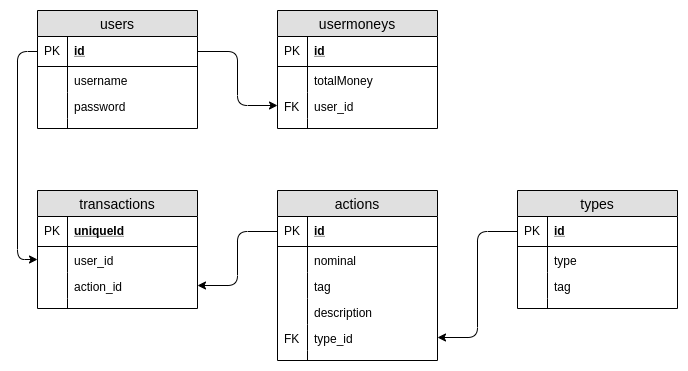

The diagram above was exported from draw.io. Its source (the exported page's mxGraphModel, read from the mxfile embedded in the PNG):
<mxGraphModel dx="868" dy="447" grid="1" gridSize="10" guides="1" tooltips="1" connect="1" arrows="1" fold="1" page="1" pageScale="1" pageWidth="850" pageHeight="1100" math="0" shadow="0">
  <root>
    <mxCell id="0" />
    <mxCell id="1" parent="0" />
    <mxCell id="PqbCa-lwHzJ4wrfuf8V5-1" value="users" style="swimlane;fontStyle=0;childLayout=stackLayout;horizontal=1;startSize=26;fillColor=#e0e0e0;horizontalStack=0;resizeParent=1;resizeParentMax=0;resizeLast=0;collapsible=1;marginBottom=0;swimlaneFillColor=#ffffff;align=center;fontSize=14;" vertex="1" parent="1">
      <mxGeometry x="100" y="100" width="160" height="118" as="geometry" />
    </mxCell>
    <mxCell id="PqbCa-lwHzJ4wrfuf8V5-48" value="id" style="shape=partialRectangle;top=0;left=0;right=0;bottom=1;align=left;verticalAlign=middle;fillColor=none;spacingLeft=34;spacingRight=4;overflow=hidden;rotatable=0;points=[[0,0.5],[1,0.5]];portConstraint=eastwest;dropTarget=0;fontStyle=5;fontSize=12;" vertex="1" parent="PqbCa-lwHzJ4wrfuf8V5-1">
      <mxGeometry y="26" width="160" height="30" as="geometry" />
    </mxCell>
    <mxCell id="PqbCa-lwHzJ4wrfuf8V5-49" value="PK" style="shape=partialRectangle;top=0;left=0;bottom=0;fillColor=none;align=left;verticalAlign=middle;spacingLeft=4;spacingRight=4;overflow=hidden;rotatable=0;points=[];portConstraint=eastwest;part=1;fontSize=12;" vertex="1" connectable="0" parent="PqbCa-lwHzJ4wrfuf8V5-48">
      <mxGeometry width="30" height="30" as="geometry" />
    </mxCell>
    <mxCell id="PqbCa-lwHzJ4wrfuf8V5-4" value="username" style="shape=partialRectangle;top=0;left=0;right=0;bottom=0;align=left;verticalAlign=top;fillColor=none;spacingLeft=34;spacingRight=4;overflow=hidden;rotatable=0;points=[[0,0.5],[1,0.5]];portConstraint=eastwest;dropTarget=0;fontSize=12;" vertex="1" parent="PqbCa-lwHzJ4wrfuf8V5-1">
      <mxGeometry y="56" width="160" height="26" as="geometry" />
    </mxCell>
    <mxCell id="PqbCa-lwHzJ4wrfuf8V5-5" value="" style="shape=partialRectangle;top=0;left=0;bottom=0;fillColor=none;align=left;verticalAlign=top;spacingLeft=4;spacingRight=4;overflow=hidden;rotatable=0;points=[];portConstraint=eastwest;part=1;fontSize=12;" vertex="1" connectable="0" parent="PqbCa-lwHzJ4wrfuf8V5-4">
      <mxGeometry width="30" height="26" as="geometry" />
    </mxCell>
    <mxCell id="PqbCa-lwHzJ4wrfuf8V5-6" value="password" style="shape=partialRectangle;top=0;left=0;right=0;bottom=0;align=left;verticalAlign=top;fillColor=none;spacingLeft=34;spacingRight=4;overflow=hidden;rotatable=0;points=[[0,0.5],[1,0.5]];portConstraint=eastwest;dropTarget=0;fontSize=12;" vertex="1" parent="PqbCa-lwHzJ4wrfuf8V5-1">
      <mxGeometry y="82" width="160" height="26" as="geometry" />
    </mxCell>
    <mxCell id="PqbCa-lwHzJ4wrfuf8V5-7" value="" style="shape=partialRectangle;top=0;left=0;bottom=0;fillColor=none;align=left;verticalAlign=top;spacingLeft=4;spacingRight=4;overflow=hidden;rotatable=0;points=[];portConstraint=eastwest;part=1;fontSize=12;" vertex="1" connectable="0" parent="PqbCa-lwHzJ4wrfuf8V5-6">
      <mxGeometry width="30" height="26" as="geometry" />
    </mxCell>
    <mxCell id="PqbCa-lwHzJ4wrfuf8V5-10" value="" style="shape=partialRectangle;top=0;left=0;right=0;bottom=0;align=left;verticalAlign=top;fillColor=none;spacingLeft=34;spacingRight=4;overflow=hidden;rotatable=0;points=[[0,0.5],[1,0.5]];portConstraint=eastwest;dropTarget=0;fontSize=12;" vertex="1" parent="PqbCa-lwHzJ4wrfuf8V5-1">
      <mxGeometry y="108" width="160" height="10" as="geometry" />
    </mxCell>
    <mxCell id="PqbCa-lwHzJ4wrfuf8V5-11" value="" style="shape=partialRectangle;top=0;left=0;bottom=0;fillColor=none;align=left;verticalAlign=top;spacingLeft=4;spacingRight=4;overflow=hidden;rotatable=0;points=[];portConstraint=eastwest;part=1;fontSize=12;" vertex="1" connectable="0" parent="PqbCa-lwHzJ4wrfuf8V5-10">
      <mxGeometry width="30" height="10" as="geometry" />
    </mxCell>
    <mxCell id="PqbCa-lwHzJ4wrfuf8V5-12" value="usermoneys" style="swimlane;fontStyle=0;childLayout=stackLayout;horizontal=1;startSize=26;fillColor=#e0e0e0;horizontalStack=0;resizeParent=1;resizeParentMax=0;resizeLast=0;collapsible=1;marginBottom=0;swimlaneFillColor=#ffffff;align=center;fontSize=14;" vertex="1" parent="1">
      <mxGeometry x="340" y="100" width="160" height="118" as="geometry" />
    </mxCell>
    <mxCell id="PqbCa-lwHzJ4wrfuf8V5-13" value="id" style="shape=partialRectangle;top=0;left=0;right=0;bottom=1;align=left;verticalAlign=middle;fillColor=none;spacingLeft=34;spacingRight=4;overflow=hidden;rotatable=0;points=[[0,0.5],[1,0.5]];portConstraint=eastwest;dropTarget=0;fontStyle=5;fontSize=12;" vertex="1" parent="PqbCa-lwHzJ4wrfuf8V5-12">
      <mxGeometry y="26" width="160" height="30" as="geometry" />
    </mxCell>
    <mxCell id="PqbCa-lwHzJ4wrfuf8V5-14" value="PK" style="shape=partialRectangle;top=0;left=0;bottom=0;fillColor=none;align=left;verticalAlign=middle;spacingLeft=4;spacingRight=4;overflow=hidden;rotatable=0;points=[];portConstraint=eastwest;part=1;fontSize=12;" vertex="1" connectable="0" parent="PqbCa-lwHzJ4wrfuf8V5-13">
      <mxGeometry width="30" height="30" as="geometry" />
    </mxCell>
    <mxCell id="PqbCa-lwHzJ4wrfuf8V5-15" value="totalMoney" style="shape=partialRectangle;top=0;left=0;right=0;bottom=0;align=left;verticalAlign=top;fillColor=none;spacingLeft=34;spacingRight=4;overflow=hidden;rotatable=0;points=[[0,0.5],[1,0.5]];portConstraint=eastwest;dropTarget=0;fontSize=12;" vertex="1" parent="PqbCa-lwHzJ4wrfuf8V5-12">
      <mxGeometry y="56" width="160" height="26" as="geometry" />
    </mxCell>
    <mxCell id="PqbCa-lwHzJ4wrfuf8V5-16" value="" style="shape=partialRectangle;top=0;left=0;bottom=0;fillColor=none;align=left;verticalAlign=top;spacingLeft=4;spacingRight=4;overflow=hidden;rotatable=0;points=[];portConstraint=eastwest;part=1;fontSize=12;" vertex="1" connectable="0" parent="PqbCa-lwHzJ4wrfuf8V5-15">
      <mxGeometry width="30" height="26" as="geometry" />
    </mxCell>
    <mxCell id="PqbCa-lwHzJ4wrfuf8V5-17" value="user_id" style="shape=partialRectangle;top=0;left=0;right=0;bottom=0;align=left;verticalAlign=top;fillColor=none;spacingLeft=34;spacingRight=4;overflow=hidden;rotatable=0;points=[[0,0.5],[1,0.5]];portConstraint=eastwest;dropTarget=0;fontSize=12;" vertex="1" parent="PqbCa-lwHzJ4wrfuf8V5-12">
      <mxGeometry y="82" width="160" height="26" as="geometry" />
    </mxCell>
    <mxCell id="PqbCa-lwHzJ4wrfuf8V5-18" value="FK" style="shape=partialRectangle;top=0;left=0;bottom=0;fillColor=none;align=left;verticalAlign=top;spacingLeft=4;spacingRight=4;overflow=hidden;rotatable=0;points=[];portConstraint=eastwest;part=1;fontSize=12;" vertex="1" connectable="0" parent="PqbCa-lwHzJ4wrfuf8V5-17">
      <mxGeometry width="30" height="26" as="geometry" />
    </mxCell>
    <mxCell id="PqbCa-lwHzJ4wrfuf8V5-21" value="" style="shape=partialRectangle;top=0;left=0;right=0;bottom=0;align=left;verticalAlign=top;fillColor=none;spacingLeft=34;spacingRight=4;overflow=hidden;rotatable=0;points=[[0,0.5],[1,0.5]];portConstraint=eastwest;dropTarget=0;fontSize=12;" vertex="1" parent="PqbCa-lwHzJ4wrfuf8V5-12">
      <mxGeometry y="108" width="160" height="10" as="geometry" />
    </mxCell>
    <mxCell id="PqbCa-lwHzJ4wrfuf8V5-22" value="" style="shape=partialRectangle;top=0;left=0;bottom=0;fillColor=none;align=left;verticalAlign=top;spacingLeft=4;spacingRight=4;overflow=hidden;rotatable=0;points=[];portConstraint=eastwest;part=1;fontSize=12;" vertex="1" connectable="0" parent="PqbCa-lwHzJ4wrfuf8V5-21">
      <mxGeometry width="30" height="10" as="geometry" />
    </mxCell>
    <mxCell id="PqbCa-lwHzJ4wrfuf8V5-23" value="" style="edgeStyle=orthogonalEdgeStyle;rounded=1;orthogonalLoop=1;jettySize=auto;html=1;entryX=0;entryY=0.5;entryDx=0;entryDy=0;exitX=1;exitY=0.5;exitDx=0;exitDy=0;" edge="1" parent="1" source="PqbCa-lwHzJ4wrfuf8V5-48" target="PqbCa-lwHzJ4wrfuf8V5-17">
      <mxGeometry relative="1" as="geometry">
        <mxPoint x="260" y="171" as="sourcePoint" />
      </mxGeometry>
    </mxCell>
    <mxCell id="PqbCa-lwHzJ4wrfuf8V5-24" value="actions" style="swimlane;fontStyle=0;childLayout=stackLayout;horizontal=1;startSize=26;fillColor=#e0e0e0;horizontalStack=0;resizeParent=1;resizeParentMax=0;resizeLast=0;collapsible=1;marginBottom=0;swimlaneFillColor=#ffffff;align=center;fontSize=14;" vertex="1" parent="1">
      <mxGeometry x="340" y="280" width="160" height="170" as="geometry" />
    </mxCell>
    <mxCell id="PqbCa-lwHzJ4wrfuf8V5-25" value="id" style="shape=partialRectangle;top=0;left=0;right=0;bottom=1;align=left;verticalAlign=middle;fillColor=none;spacingLeft=34;spacingRight=4;overflow=hidden;rotatable=0;points=[[0,0.5],[1,0.5]];portConstraint=eastwest;dropTarget=0;fontStyle=5;fontSize=12;" vertex="1" parent="PqbCa-lwHzJ4wrfuf8V5-24">
      <mxGeometry y="26" width="160" height="30" as="geometry" />
    </mxCell>
    <mxCell id="PqbCa-lwHzJ4wrfuf8V5-26" value="PK" style="shape=partialRectangle;top=0;left=0;bottom=0;fillColor=none;align=left;verticalAlign=middle;spacingLeft=4;spacingRight=4;overflow=hidden;rotatable=0;points=[];portConstraint=eastwest;part=1;fontSize=12;" vertex="1" connectable="0" parent="PqbCa-lwHzJ4wrfuf8V5-25">
      <mxGeometry width="30" height="30" as="geometry" />
    </mxCell>
    <mxCell id="PqbCa-lwHzJ4wrfuf8V5-27" value="nominal" style="shape=partialRectangle;top=0;left=0;right=0;bottom=0;align=left;verticalAlign=top;fillColor=none;spacingLeft=34;spacingRight=4;overflow=hidden;rotatable=0;points=[[0,0.5],[1,0.5]];portConstraint=eastwest;dropTarget=0;fontSize=12;" vertex="1" parent="PqbCa-lwHzJ4wrfuf8V5-24">
      <mxGeometry y="56" width="160" height="26" as="geometry" />
    </mxCell>
    <mxCell id="PqbCa-lwHzJ4wrfuf8V5-28" value="" style="shape=partialRectangle;top=0;left=0;bottom=0;fillColor=none;align=left;verticalAlign=top;spacingLeft=4;spacingRight=4;overflow=hidden;rotatable=0;points=[];portConstraint=eastwest;part=1;fontSize=12;" vertex="1" connectable="0" parent="PqbCa-lwHzJ4wrfuf8V5-27">
      <mxGeometry width="30" height="26" as="geometry" />
    </mxCell>
    <mxCell id="PqbCa-lwHzJ4wrfuf8V5-31" value="tag" style="shape=partialRectangle;top=0;left=0;right=0;bottom=0;align=left;verticalAlign=top;fillColor=none;spacingLeft=34;spacingRight=4;overflow=hidden;rotatable=0;points=[[0,0.5],[1,0.5]];portConstraint=eastwest;dropTarget=0;fontSize=12;" vertex="1" parent="PqbCa-lwHzJ4wrfuf8V5-24">
      <mxGeometry y="82" width="160" height="26" as="geometry" />
    </mxCell>
    <mxCell id="PqbCa-lwHzJ4wrfuf8V5-32" value="" style="shape=partialRectangle;top=0;left=0;bottom=0;fillColor=none;align=left;verticalAlign=top;spacingLeft=4;spacingRight=4;overflow=hidden;rotatable=0;points=[];portConstraint=eastwest;part=1;fontSize=12;" vertex="1" connectable="0" parent="PqbCa-lwHzJ4wrfuf8V5-31">
      <mxGeometry width="30" height="26" as="geometry" />
    </mxCell>
    <mxCell id="PqbCa-lwHzJ4wrfuf8V5-35" value="description" style="shape=partialRectangle;top=0;left=0;right=0;bottom=0;align=left;verticalAlign=top;fillColor=none;spacingLeft=34;spacingRight=4;overflow=hidden;rotatable=0;points=[[0,0.5],[1,0.5]];portConstraint=eastwest;dropTarget=0;fontSize=12;" vertex="1" parent="PqbCa-lwHzJ4wrfuf8V5-24">
      <mxGeometry y="108" width="160" height="26" as="geometry" />
    </mxCell>
    <mxCell id="PqbCa-lwHzJ4wrfuf8V5-36" value="" style="shape=partialRectangle;top=0;left=0;bottom=0;fillColor=none;align=left;verticalAlign=top;spacingLeft=4;spacingRight=4;overflow=hidden;rotatable=0;points=[];portConstraint=eastwest;part=1;fontSize=12;" vertex="1" connectable="0" parent="PqbCa-lwHzJ4wrfuf8V5-35">
      <mxGeometry width="30" height="26" as="geometry" />
    </mxCell>
    <mxCell id="PqbCa-lwHzJ4wrfuf8V5-29" value="type_id" style="shape=partialRectangle;top=0;left=0;right=0;bottom=0;align=left;verticalAlign=top;fillColor=none;spacingLeft=34;spacingRight=4;overflow=hidden;rotatable=0;points=[[0,0.5],[1,0.5]];portConstraint=eastwest;dropTarget=0;fontSize=12;" vertex="1" parent="PqbCa-lwHzJ4wrfuf8V5-24">
      <mxGeometry y="134" width="160" height="26" as="geometry" />
    </mxCell>
    <mxCell id="PqbCa-lwHzJ4wrfuf8V5-30" value="FK" style="shape=partialRectangle;top=0;left=0;bottom=0;fillColor=none;align=left;verticalAlign=top;spacingLeft=4;spacingRight=4;overflow=hidden;rotatable=0;points=[];portConstraint=eastwest;part=1;fontSize=12;" vertex="1" connectable="0" parent="PqbCa-lwHzJ4wrfuf8V5-29">
      <mxGeometry width="30" height="26" as="geometry" />
    </mxCell>
    <mxCell id="PqbCa-lwHzJ4wrfuf8V5-33" value="" style="shape=partialRectangle;top=0;left=0;right=0;bottom=0;align=left;verticalAlign=top;fillColor=none;spacingLeft=34;spacingRight=4;overflow=hidden;rotatable=0;points=[[0,0.5],[1,0.5]];portConstraint=eastwest;dropTarget=0;fontSize=12;" vertex="1" parent="PqbCa-lwHzJ4wrfuf8V5-24">
      <mxGeometry y="160" width="160" height="10" as="geometry" />
    </mxCell>
    <mxCell id="PqbCa-lwHzJ4wrfuf8V5-34" value="" style="shape=partialRectangle;top=0;left=0;bottom=0;fillColor=none;align=left;verticalAlign=top;spacingLeft=4;spacingRight=4;overflow=hidden;rotatable=0;points=[];portConstraint=eastwest;part=1;fontSize=12;" vertex="1" connectable="0" parent="PqbCa-lwHzJ4wrfuf8V5-33">
      <mxGeometry width="30" height="10" as="geometry" />
    </mxCell>
    <mxCell id="PqbCa-lwHzJ4wrfuf8V5-37" value="transactions" style="swimlane;fontStyle=0;childLayout=stackLayout;horizontal=1;startSize=26;fillColor=#e0e0e0;horizontalStack=0;resizeParent=1;resizeParentMax=0;resizeLast=0;collapsible=1;marginBottom=0;swimlaneFillColor=#ffffff;align=center;fontSize=14;" vertex="1" parent="1">
      <mxGeometry x="100" y="280" width="160" height="118" as="geometry" />
    </mxCell>
    <mxCell id="PqbCa-lwHzJ4wrfuf8V5-38" value="uniqueId" style="shape=partialRectangle;top=0;left=0;right=0;bottom=1;align=left;verticalAlign=middle;fillColor=none;spacingLeft=34;spacingRight=4;overflow=hidden;rotatable=0;points=[[0,0.5],[1,0.5]];portConstraint=eastwest;dropTarget=0;fontStyle=5;fontSize=12;" vertex="1" parent="PqbCa-lwHzJ4wrfuf8V5-37">
      <mxGeometry y="26" width="160" height="30" as="geometry" />
    </mxCell>
    <mxCell id="PqbCa-lwHzJ4wrfuf8V5-39" value="PK" style="shape=partialRectangle;top=0;left=0;bottom=0;fillColor=none;align=left;verticalAlign=middle;spacingLeft=4;spacingRight=4;overflow=hidden;rotatable=0;points=[];portConstraint=eastwest;part=1;fontSize=12;" vertex="1" connectable="0" parent="PqbCa-lwHzJ4wrfuf8V5-38">
      <mxGeometry width="30" height="30" as="geometry" />
    </mxCell>
    <mxCell id="PqbCa-lwHzJ4wrfuf8V5-40" value="user_id" style="shape=partialRectangle;top=0;left=0;right=0;bottom=0;align=left;verticalAlign=top;fillColor=none;spacingLeft=34;spacingRight=4;overflow=hidden;rotatable=0;points=[[0,0.5],[1,0.5]];portConstraint=eastwest;dropTarget=0;fontSize=12;" vertex="1" parent="PqbCa-lwHzJ4wrfuf8V5-37">
      <mxGeometry y="56" width="160" height="26" as="geometry" />
    </mxCell>
    <mxCell id="PqbCa-lwHzJ4wrfuf8V5-41" value="" style="shape=partialRectangle;top=0;left=0;bottom=0;fillColor=none;align=left;verticalAlign=top;spacingLeft=4;spacingRight=4;overflow=hidden;rotatable=0;points=[];portConstraint=eastwest;part=1;fontSize=12;" vertex="1" connectable="0" parent="PqbCa-lwHzJ4wrfuf8V5-40">
      <mxGeometry width="30" height="26" as="geometry" />
    </mxCell>
    <mxCell id="PqbCa-lwHzJ4wrfuf8V5-42" value="action_id" style="shape=partialRectangle;top=0;left=0;right=0;bottom=0;align=left;verticalAlign=top;fillColor=none;spacingLeft=34;spacingRight=4;overflow=hidden;rotatable=0;points=[[0,0.5],[1,0.5]];portConstraint=eastwest;dropTarget=0;fontSize=12;" vertex="1" parent="PqbCa-lwHzJ4wrfuf8V5-37">
      <mxGeometry y="82" width="160" height="26" as="geometry" />
    </mxCell>
    <mxCell id="PqbCa-lwHzJ4wrfuf8V5-43" value="" style="shape=partialRectangle;top=0;left=0;bottom=0;fillColor=none;align=left;verticalAlign=top;spacingLeft=4;spacingRight=4;overflow=hidden;rotatable=0;points=[];portConstraint=eastwest;part=1;fontSize=12;" vertex="1" connectable="0" parent="PqbCa-lwHzJ4wrfuf8V5-42">
      <mxGeometry width="30" height="26" as="geometry" />
    </mxCell>
    <mxCell id="PqbCa-lwHzJ4wrfuf8V5-46" value="" style="shape=partialRectangle;top=0;left=0;right=0;bottom=0;align=left;verticalAlign=top;fillColor=none;spacingLeft=34;spacingRight=4;overflow=hidden;rotatable=0;points=[[0,0.5],[1,0.5]];portConstraint=eastwest;dropTarget=0;fontSize=12;" vertex="1" parent="PqbCa-lwHzJ4wrfuf8V5-37">
      <mxGeometry y="108" width="160" height="10" as="geometry" />
    </mxCell>
    <mxCell id="PqbCa-lwHzJ4wrfuf8V5-47" value="" style="shape=partialRectangle;top=0;left=0;bottom=0;fillColor=none;align=left;verticalAlign=top;spacingLeft=4;spacingRight=4;overflow=hidden;rotatable=0;points=[];portConstraint=eastwest;part=1;fontSize=12;" vertex="1" connectable="0" parent="PqbCa-lwHzJ4wrfuf8V5-46">
      <mxGeometry width="30" height="10" as="geometry" />
    </mxCell>
    <mxCell id="PqbCa-lwHzJ4wrfuf8V5-50" style="edgeStyle=orthogonalEdgeStyle;rounded=1;orthogonalLoop=1;jettySize=auto;html=1;entryX=0;entryY=0.5;entryDx=0;entryDy=0;" edge="1" parent="1" source="PqbCa-lwHzJ4wrfuf8V5-48" target="PqbCa-lwHzJ4wrfuf8V5-40">
      <mxGeometry relative="1" as="geometry" />
    </mxCell>
    <mxCell id="PqbCa-lwHzJ4wrfuf8V5-53" style="edgeStyle=orthogonalEdgeStyle;rounded=1;orthogonalLoop=1;jettySize=auto;html=1;entryX=1;entryY=0.5;entryDx=0;entryDy=0;strokeColor=none;" edge="1" parent="1" source="PqbCa-lwHzJ4wrfuf8V5-25" target="PqbCa-lwHzJ4wrfuf8V5-42">
      <mxGeometry relative="1" as="geometry" />
    </mxCell>
    <mxCell id="PqbCa-lwHzJ4wrfuf8V5-54" value="types" style="swimlane;fontStyle=0;childLayout=stackLayout;horizontal=1;startSize=26;fillColor=#e0e0e0;horizontalStack=0;resizeParent=1;resizeParentMax=0;resizeLast=0;collapsible=1;marginBottom=0;swimlaneFillColor=#ffffff;align=center;fontSize=14;" vertex="1" parent="1">
      <mxGeometry x="580" y="280" width="160" height="118" as="geometry" />
    </mxCell>
    <mxCell id="PqbCa-lwHzJ4wrfuf8V5-55" value="id" style="shape=partialRectangle;top=0;left=0;right=0;bottom=1;align=left;verticalAlign=middle;fillColor=none;spacingLeft=34;spacingRight=4;overflow=hidden;rotatable=0;points=[[0,0.5],[1,0.5]];portConstraint=eastwest;dropTarget=0;fontStyle=5;fontSize=12;" vertex="1" parent="PqbCa-lwHzJ4wrfuf8V5-54">
      <mxGeometry y="26" width="160" height="30" as="geometry" />
    </mxCell>
    <mxCell id="PqbCa-lwHzJ4wrfuf8V5-56" value="PK" style="shape=partialRectangle;top=0;left=0;bottom=0;fillColor=none;align=left;verticalAlign=middle;spacingLeft=4;spacingRight=4;overflow=hidden;rotatable=0;points=[];portConstraint=eastwest;part=1;fontSize=12;" vertex="1" connectable="0" parent="PqbCa-lwHzJ4wrfuf8V5-55">
      <mxGeometry width="30" height="30" as="geometry" />
    </mxCell>
    <mxCell id="PqbCa-lwHzJ4wrfuf8V5-57" value="type" style="shape=partialRectangle;top=0;left=0;right=0;bottom=0;align=left;verticalAlign=top;fillColor=none;spacingLeft=34;spacingRight=4;overflow=hidden;rotatable=0;points=[[0,0.5],[1,0.5]];portConstraint=eastwest;dropTarget=0;fontSize=12;" vertex="1" parent="PqbCa-lwHzJ4wrfuf8V5-54">
      <mxGeometry y="56" width="160" height="26" as="geometry" />
    </mxCell>
    <mxCell id="PqbCa-lwHzJ4wrfuf8V5-58" value="" style="shape=partialRectangle;top=0;left=0;bottom=0;fillColor=none;align=left;verticalAlign=top;spacingLeft=4;spacingRight=4;overflow=hidden;rotatable=0;points=[];portConstraint=eastwest;part=1;fontSize=12;" vertex="1" connectable="0" parent="PqbCa-lwHzJ4wrfuf8V5-57">
      <mxGeometry width="30" height="26" as="geometry" />
    </mxCell>
    <mxCell id="PqbCa-lwHzJ4wrfuf8V5-59" value="tag" style="shape=partialRectangle;top=0;left=0;right=0;bottom=0;align=left;verticalAlign=top;fillColor=none;spacingLeft=34;spacingRight=4;overflow=hidden;rotatable=0;points=[[0,0.5],[1,0.5]];portConstraint=eastwest;dropTarget=0;fontSize=12;" vertex="1" parent="PqbCa-lwHzJ4wrfuf8V5-54">
      <mxGeometry y="82" width="160" height="26" as="geometry" />
    </mxCell>
    <mxCell id="PqbCa-lwHzJ4wrfuf8V5-60" value="" style="shape=partialRectangle;top=0;left=0;bottom=0;fillColor=none;align=left;verticalAlign=top;spacingLeft=4;spacingRight=4;overflow=hidden;rotatable=0;points=[];portConstraint=eastwest;part=1;fontSize=12;" vertex="1" connectable="0" parent="PqbCa-lwHzJ4wrfuf8V5-59">
      <mxGeometry width="30" height="26" as="geometry" />
    </mxCell>
    <mxCell id="PqbCa-lwHzJ4wrfuf8V5-63" value="" style="shape=partialRectangle;top=0;left=0;right=0;bottom=0;align=left;verticalAlign=top;fillColor=none;spacingLeft=34;spacingRight=4;overflow=hidden;rotatable=0;points=[[0,0.5],[1,0.5]];portConstraint=eastwest;dropTarget=0;fontSize=12;" vertex="1" parent="PqbCa-lwHzJ4wrfuf8V5-54">
      <mxGeometry y="108" width="160" height="10" as="geometry" />
    </mxCell>
    <mxCell id="PqbCa-lwHzJ4wrfuf8V5-64" value="" style="shape=partialRectangle;top=0;left=0;bottom=0;fillColor=none;align=left;verticalAlign=top;spacingLeft=4;spacingRight=4;overflow=hidden;rotatable=0;points=[];portConstraint=eastwest;part=1;fontSize=12;" vertex="1" connectable="0" parent="PqbCa-lwHzJ4wrfuf8V5-63">
      <mxGeometry width="30" height="10" as="geometry" />
    </mxCell>
    <mxCell id="PqbCa-lwHzJ4wrfuf8V5-65" style="edgeStyle=orthogonalEdgeStyle;rounded=1;orthogonalLoop=1;jettySize=auto;html=1;entryX=1;entryY=0.5;entryDx=0;entryDy=0;" edge="1" parent="1" source="PqbCa-lwHzJ4wrfuf8V5-55" target="PqbCa-lwHzJ4wrfuf8V5-29">
      <mxGeometry relative="1" as="geometry" />
    </mxCell>
    <mxCell id="PqbCa-lwHzJ4wrfuf8V5-66" style="edgeStyle=orthogonalEdgeStyle;rounded=1;orthogonalLoop=1;jettySize=auto;html=1;entryX=1;entryY=0.5;entryDx=0;entryDy=0;" edge="1" parent="1" source="PqbCa-lwHzJ4wrfuf8V5-25" target="PqbCa-lwHzJ4wrfuf8V5-42">
      <mxGeometry relative="1" as="geometry" />
    </mxCell>
  </root>
</mxGraphModel>